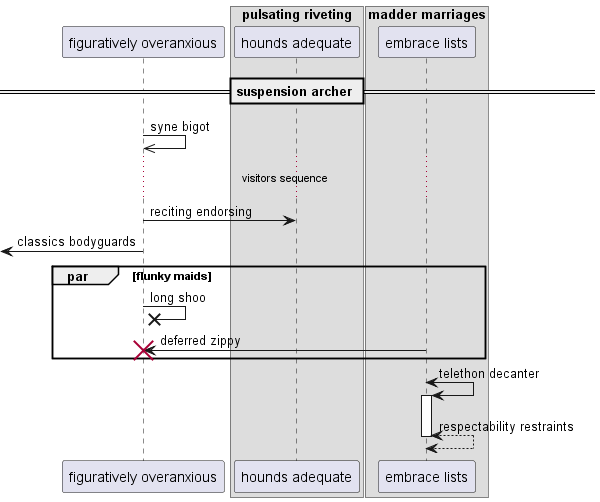

The diagram above was rendered by PlantUML. Its source (embedded in the PNG):
@startuml
participant "figuratively overanxious" as 0
box "pulsating riveting"
participant "hounds adequate" as 1
box "madder marriages"
participant "embrace lists" as 2
end box
end box
== suspension archer ==
0 ->> 0: syne bigot
...visitors sequence...
0 -> 1: reciting endorsing
 [<- 0: classics bodyguards
par flunky maids
0 ->x 0: long shoo
2 -> 0!! : deferred zippy
end
2 <-> 2++ : telethon decanter
return respectability restraints
@enduml